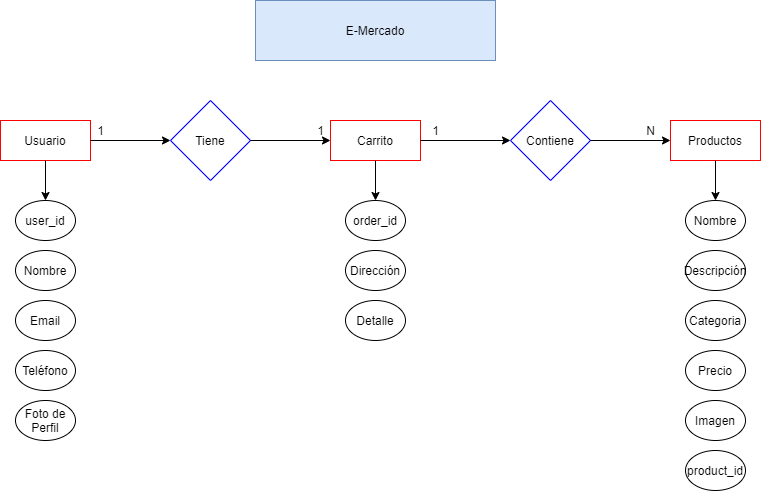

The diagram above was exported from draw.io. Its source (the exported page's mxGraphModel, read from the mxfile embedded in the PNG):
<mxGraphModel dx="1038" dy="547" grid="1" gridSize="10" guides="1" tooltips="1" connect="1" arrows="1" fold="1" page="1" pageScale="1" pageWidth="827" pageHeight="1169" math="0" shadow="0">
  <root>
    <mxCell id="0" />
    <mxCell id="1" parent="0" />
    <mxCell id="iDNlXfl5CC2Q8f6jQ0Ag-1" value="Usuario" style="rounded=0;whiteSpace=wrap;html=1;strokeColor=#FF0000;" parent="1" vertex="1">
      <mxGeometry x="10" y="240" width="90" height="40" as="geometry" />
    </mxCell>
    <mxCell id="iDNlXfl5CC2Q8f6jQ0Ag-2" value="Carrito" style="rounded=0;whiteSpace=wrap;html=1;strokeColor=#FF0000;" parent="1" vertex="1">
      <mxGeometry x="340" y="240" width="90" height="40" as="geometry" />
    </mxCell>
    <mxCell id="iDNlXfl5CC2Q8f6jQ0Ag-4" value="Productos" style="rounded=0;whiteSpace=wrap;html=1;strokeColor=#FF0000;" parent="1" vertex="1">
      <mxGeometry x="680" y="240" width="90" height="40" as="geometry" />
    </mxCell>
    <mxCell id="iDNlXfl5CC2Q8f6jQ0Ag-5" value="Tiene" style="rhombus;whiteSpace=wrap;html=1;strokeColor=#0000FF;" parent="1" vertex="1">
      <mxGeometry x="180" y="220" width="80" height="80" as="geometry" />
    </mxCell>
    <mxCell id="iDNlXfl5CC2Q8f6jQ0Ag-7" value="Contiene" style="rhombus;whiteSpace=wrap;html=1;strokeColor=#0000FF;" parent="1" vertex="1">
      <mxGeometry x="520" y="220" width="80" height="80" as="geometry" />
    </mxCell>
    <mxCell id="iDNlXfl5CC2Q8f6jQ0Ag-8" value="" style="endArrow=classic;html=1;exitX=1;exitY=0.5;exitDx=0;exitDy=0;entryX=0;entryY=0.5;entryDx=0;entryDy=0;" parent="1" source="iDNlXfl5CC2Q8f6jQ0Ag-1" target="iDNlXfl5CC2Q8f6jQ0Ag-5" edge="1">
      <mxGeometry width="50" height="50" relative="1" as="geometry">
        <mxPoint x="330" y="310" as="sourcePoint" />
        <mxPoint x="170" y="320" as="targetPoint" />
      </mxGeometry>
    </mxCell>
    <mxCell id="iDNlXfl5CC2Q8f6jQ0Ag-9" value="" style="endArrow=classic;html=1;exitX=1;exitY=0.5;exitDx=0;exitDy=0;entryX=0;entryY=0.5;entryDx=0;entryDy=0;" parent="1" source="iDNlXfl5CC2Q8f6jQ0Ag-5" target="iDNlXfl5CC2Q8f6jQ0Ag-2" edge="1">
      <mxGeometry width="50" height="50" relative="1" as="geometry">
        <mxPoint x="120" y="270" as="sourcePoint" />
        <mxPoint x="190" y="270" as="targetPoint" />
      </mxGeometry>
    </mxCell>
    <mxCell id="iDNlXfl5CC2Q8f6jQ0Ag-10" value="" style="endArrow=classic;html=1;entryX=0;entryY=0.5;entryDx=0;entryDy=0;" parent="1" target="iDNlXfl5CC2Q8f6jQ0Ag-7" edge="1">
      <mxGeometry width="50" height="50" relative="1" as="geometry">
        <mxPoint x="430" y="260" as="sourcePoint" />
        <mxPoint x="200" y="280" as="targetPoint" />
      </mxGeometry>
    </mxCell>
    <mxCell id="iDNlXfl5CC2Q8f6jQ0Ag-12" value="" style="endArrow=classic;html=1;exitX=1;exitY=0.5;exitDx=0;exitDy=0;entryX=0;entryY=0.5;entryDx=0;entryDy=0;" parent="1" source="iDNlXfl5CC2Q8f6jQ0Ag-7" target="iDNlXfl5CC2Q8f6jQ0Ag-4" edge="1">
      <mxGeometry width="50" height="50" relative="1" as="geometry">
        <mxPoint x="210" y="300" as="sourcePoint" />
        <mxPoint x="280" y="300" as="targetPoint" />
      </mxGeometry>
    </mxCell>
    <mxCell id="iDNlXfl5CC2Q8f6jQ0Ag-13" value="user_id" style="ellipse;whiteSpace=wrap;html=1;" parent="1" vertex="1">
      <mxGeometry x="25" y="320" width="60" height="40" as="geometry" />
    </mxCell>
    <mxCell id="iDNlXfl5CC2Q8f6jQ0Ag-14" value="Nombre" style="ellipse;whiteSpace=wrap;html=1;" parent="1" vertex="1">
      <mxGeometry x="25" y="370" width="60" height="40" as="geometry" />
    </mxCell>
    <mxCell id="iDNlXfl5CC2Q8f6jQ0Ag-15" value="Email" style="ellipse;whiteSpace=wrap;html=1;" parent="1" vertex="1">
      <mxGeometry x="25" y="420" width="60" height="40" as="geometry" />
    </mxCell>
    <mxCell id="iDNlXfl5CC2Q8f6jQ0Ag-16" value="Teléfono" style="ellipse;whiteSpace=wrap;html=1;" parent="1" vertex="1">
      <mxGeometry x="25" y="470" width="60" height="40" as="geometry" />
    </mxCell>
    <mxCell id="iDNlXfl5CC2Q8f6jQ0Ag-18" value="order_id" style="ellipse;whiteSpace=wrap;html=1;" parent="1" vertex="1">
      <mxGeometry x="355" y="320" width="60" height="40" as="geometry" />
    </mxCell>
    <mxCell id="iDNlXfl5CC2Q8f6jQ0Ag-19" value="Dirección" style="ellipse;whiteSpace=wrap;html=1;" parent="1" vertex="1">
      <mxGeometry x="355" y="370" width="60" height="40" as="geometry" />
    </mxCell>
    <mxCell id="iDNlXfl5CC2Q8f6jQ0Ag-20" value="Detalle" style="ellipse;whiteSpace=wrap;html=1;" parent="1" vertex="1">
      <mxGeometry x="355" y="420" width="60" height="40" as="geometry" />
    </mxCell>
    <mxCell id="iDNlXfl5CC2Q8f6jQ0Ag-26" value="Nombre" style="ellipse;whiteSpace=wrap;html=1;" parent="1" vertex="1">
      <mxGeometry x="695" y="320" width="60" height="40" as="geometry" />
    </mxCell>
    <mxCell id="iDNlXfl5CC2Q8f6jQ0Ag-30" value="Descripción" style="ellipse;whiteSpace=wrap;html=1;" parent="1" vertex="1">
      <mxGeometry x="695" y="370" width="60" height="40" as="geometry" />
    </mxCell>
    <mxCell id="iDNlXfl5CC2Q8f6jQ0Ag-31" value="Categoria" style="ellipse;whiteSpace=wrap;html=1;" parent="1" vertex="1">
      <mxGeometry x="695" y="420" width="60" height="40" as="geometry" />
    </mxCell>
    <mxCell id="iDNlXfl5CC2Q8f6jQ0Ag-32" value="Precio" style="ellipse;whiteSpace=wrap;html=1;" parent="1" vertex="1">
      <mxGeometry x="695" y="470" width="60" height="40" as="geometry" />
    </mxCell>
    <mxCell id="iDNlXfl5CC2Q8f6jQ0Ag-33" value="" style="endArrow=classic;html=1;exitX=0.5;exitY=1;exitDx=0;exitDy=0;entryX=0.5;entryY=0;entryDx=0;entryDy=0;" parent="1" source="iDNlXfl5CC2Q8f6jQ0Ag-1" target="iDNlXfl5CC2Q8f6jQ0Ag-13" edge="1">
      <mxGeometry width="50" height="50" relative="1" as="geometry">
        <mxPoint x="330" y="490" as="sourcePoint" />
        <mxPoint x="380" y="440" as="targetPoint" />
      </mxGeometry>
    </mxCell>
    <mxCell id="iDNlXfl5CC2Q8f6jQ0Ag-35" value="" style="endArrow=classic;html=1;exitX=0.5;exitY=1;exitDx=0;exitDy=0;entryX=0.5;entryY=0;entryDx=0;entryDy=0;" parent="1" source="iDNlXfl5CC2Q8f6jQ0Ag-2" target="iDNlXfl5CC2Q8f6jQ0Ag-18" edge="1">
      <mxGeometry width="50" height="50" relative="1" as="geometry">
        <mxPoint x="75" y="300" as="sourcePoint" />
        <mxPoint x="75" y="340" as="targetPoint" />
      </mxGeometry>
    </mxCell>
    <mxCell id="iDNlXfl5CC2Q8f6jQ0Ag-36" value="" style="endArrow=classic;html=1;exitX=0.5;exitY=1;exitDx=0;exitDy=0;entryX=0.5;entryY=0;entryDx=0;entryDy=0;" parent="1" source="iDNlXfl5CC2Q8f6jQ0Ag-4" target="iDNlXfl5CC2Q8f6jQ0Ag-26" edge="1">
      <mxGeometry width="50" height="50" relative="1" as="geometry">
        <mxPoint x="145" y="310" as="sourcePoint" />
        <mxPoint x="145" y="350" as="targetPoint" />
      </mxGeometry>
    </mxCell>
    <mxCell id="iDNlXfl5CC2Q8f6jQ0Ag-39" value="Imagen" style="ellipse;whiteSpace=wrap;html=1;" parent="1" vertex="1">
      <mxGeometry x="695" y="520" width="60" height="40" as="geometry" />
    </mxCell>
    <mxCell id="iDNlXfl5CC2Q8f6jQ0Ag-40" value="E-Mercado" style="rounded=0;whiteSpace=wrap;html=1;strokeColor=#6c8ebf;fillColor=#dae8fc;" parent="1" vertex="1">
      <mxGeometry x="265" y="120" width="240" height="60" as="geometry" />
    </mxCell>
    <mxCell id="v8dAhDwJT8AxTTnE3h77-1" value="1" style="text;html=1;align=center;verticalAlign=middle;resizable=0;points=[];autosize=1;strokeColor=none;" parent="1" vertex="1">
      <mxGeometry x="100" y="240" width="20" height="20" as="geometry" />
    </mxCell>
    <mxCell id="v8dAhDwJT8AxTTnE3h77-2" value="1" style="text;html=1;align=center;verticalAlign=middle;resizable=0;points=[];autosize=1;strokeColor=none;" parent="1" vertex="1">
      <mxGeometry x="320" y="240" width="20" height="20" as="geometry" />
    </mxCell>
    <mxCell id="v8dAhDwJT8AxTTnE3h77-3" value="1" style="text;html=1;align=center;verticalAlign=middle;resizable=0;points=[];autosize=1;strokeColor=none;" parent="1" vertex="1">
      <mxGeometry x="435" y="240" width="20" height="20" as="geometry" />
    </mxCell>
    <mxCell id="v8dAhDwJT8AxTTnE3h77-6" value="N" style="text;html=1;align=center;verticalAlign=middle;resizable=0;points=[];autosize=1;strokeColor=none;" parent="1" vertex="1">
      <mxGeometry x="650" y="240" width="20" height="20" as="geometry" />
    </mxCell>
    <mxCell id="73TgTdVoEPRQP2chC2jy-1" value="Foto de Perfil" style="ellipse;whiteSpace=wrap;html=1;" vertex="1" parent="1">
      <mxGeometry x="25" y="520" width="60" height="40" as="geometry" />
    </mxCell>
    <mxCell id="73TgTdVoEPRQP2chC2jy-2" value="product_id" style="ellipse;whiteSpace=wrap;html=1;" vertex="1" parent="1">
      <mxGeometry x="695" y="570" width="60" height="40" as="geometry" />
    </mxCell>
  </root>
</mxGraphModel>